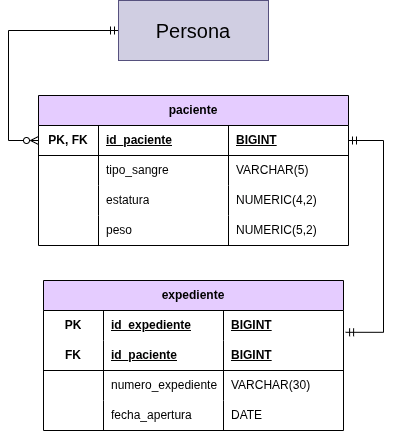

The diagram above was exported from draw.io. Its source (the exported page's mxGraphModel, read from the mxfile embedded in the PNG):
<mxGraphModel dx="1604" dy="884" grid="1" gridSize="10" guides="1" tooltips="1" connect="1" arrows="1" fold="1" page="1" pageScale="1" pageWidth="850" pageHeight="1100" math="0" shadow="0">
  <root>
    <mxCell id="0" />
    <mxCell id="1" parent="0" />
    <mxCell id="An4NlbkeZlmgP6Hc9_uj-18" edge="1" parent="1" source="5dERUjr6P9mU8rL2PiA1-1" style="edgeStyle=orthogonalEdgeStyle;rounded=0;orthogonalLoop=1;jettySize=auto;html=1;entryX=0;entryY=0.5;entryDx=0;entryDy=0;defaultLabelBackgroundColor=page;exitX=0;exitY=0.5;exitDx=0;exitDy=0;startArrow=ERmandOne;startFill=0;endArrow=ERzeroToMany;endFill=0;" target="C-vR_n3L44xfyB3Ueigw-2">
      <mxGeometry relative="1" as="geometry">
        <Array as="points">
          <mxPoint x="245" y="370" />
          <mxPoint x="245" y="480" />
        </Array>
      </mxGeometry>
    </mxCell>
    <mxCell id="5dERUjr6P9mU8rL2PiA1-1" parent="1" style="whiteSpace=wrap;html=1;align=center;fillColor=#d0cee2;strokeColor=#56517e;" value="&lt;font style=&quot;font-size: 20px;&quot;&gt;Persona&lt;/font&gt;" vertex="1">
      <mxGeometry height="60" width="150" x="355" y="340" as="geometry" />
    </mxCell>
    <mxCell id="C-vR_n3L44xfyB3Ueigw-1" parent="1" style="shape=table;startSize=30;container=1;collapsible=1;childLayout=tableLayout;fixedRows=1;rowLines=0;fontStyle=1;align=center;resizeLast=1;html=1;whiteSpace=wrap;fillColor=#E5CCFF;strokeColor=#000000;" value="paciente" vertex="1">
      <mxGeometry height="150" width="310" x="275" y="435" as="geometry" />
    </mxCell>
    <mxCell id="C-vR_n3L44xfyB3Ueigw-2" parent="C-vR_n3L44xfyB3Ueigw-1" style="shape=tableRow;horizontal=0;startSize=0;swimlaneHead=0;swimlaneBody=0;fillColor=none;collapsible=0;dropTarget=0;points=[[0,0.5],[1,0.5]];portConstraint=eastwest;top=0;left=0;right=0;bottom=1;html=1;" value="" vertex="1">
      <mxGeometry height="30" width="310" y="30" as="geometry" />
    </mxCell>
    <mxCell id="C-vR_n3L44xfyB3Ueigw-3" parent="C-vR_n3L44xfyB3Ueigw-2" style="shape=partialRectangle;connectable=0;fillColor=none;top=0;left=0;bottom=0;right=0;fontStyle=1;overflow=hidden;html=1;whiteSpace=wrap;" value="PK, FK" vertex="1">
      <mxGeometry height="30" width="60" as="geometry">
        <mxRectangle height="30" width="60" as="alternateBounds" />
      </mxGeometry>
    </mxCell>
    <mxCell id="C-vR_n3L44xfyB3Ueigw-4" parent="C-vR_n3L44xfyB3Ueigw-2" style="shape=partialRectangle;connectable=0;fillColor=none;top=0;left=0;bottom=0;right=0;align=left;spacingLeft=6;fontStyle=5;overflow=hidden;html=1;whiteSpace=wrap;" value="id_paciente" vertex="1">
      <mxGeometry height="30" width="130" x="60" as="geometry">
        <mxRectangle height="30" width="130" as="alternateBounds" />
      </mxGeometry>
    </mxCell>
    <mxCell id="C-vR_n3L44xfyB3Ueigw-5" parent="C-vR_n3L44xfyB3Ueigw-2" style="shape=partialRectangle;connectable=0;fillColor=none;top=0;left=0;bottom=0;right=0;align=left;spacingLeft=6;fontStyle=5;overflow=hidden;html=1;whiteSpace=wrap;" value="BIGINT" vertex="1">
      <mxGeometry height="30" width="120" x="190" as="geometry">
        <mxRectangle height="30" width="120" as="alternateBounds" />
      </mxGeometry>
    </mxCell>
    <mxCell id="C-vR_n3L44xfyB3Ueigw-6" parent="C-vR_n3L44xfyB3Ueigw-1" style="shape=tableRow;horizontal=0;startSize=0;swimlaneHead=0;swimlaneBody=0;fillColor=none;collapsible=0;dropTarget=0;points=[[0,0.5],[1,0.5]];portConstraint=eastwest;top=0;left=0;right=0;bottom=0;html=1;" value="" vertex="1">
      <mxGeometry height="30" width="310" y="60" as="geometry" />
    </mxCell>
    <mxCell id="C-vR_n3L44xfyB3Ueigw-7" parent="C-vR_n3L44xfyB3Ueigw-6" style="shape=partialRectangle;connectable=0;fillColor=none;top=0;left=0;bottom=0;right=0;editable=1;overflow=hidden;html=1;whiteSpace=wrap;" value="" vertex="1">
      <mxGeometry height="30" width="60" as="geometry">
        <mxRectangle height="30" width="60" as="alternateBounds" />
      </mxGeometry>
    </mxCell>
    <mxCell id="C-vR_n3L44xfyB3Ueigw-8" parent="C-vR_n3L44xfyB3Ueigw-6" style="shape=partialRectangle;connectable=0;fillColor=none;top=0;left=0;bottom=0;right=0;align=left;spacingLeft=6;overflow=hidden;html=1;whiteSpace=wrap;" value="tipo_sangre" vertex="1">
      <mxGeometry height="30" width="130" x="60" as="geometry">
        <mxRectangle height="30" width="130" as="alternateBounds" />
      </mxGeometry>
    </mxCell>
    <mxCell id="C-vR_n3L44xfyB3Ueigw-9" parent="C-vR_n3L44xfyB3Ueigw-6" style="shape=partialRectangle;connectable=0;fillColor=none;top=0;left=0;bottom=0;right=0;align=left;spacingLeft=6;overflow=hidden;html=1;whiteSpace=wrap;" value="VARCHAR(5)" vertex="1">
      <mxGeometry height="30" width="120" x="190" as="geometry">
        <mxRectangle height="30" width="120" as="alternateBounds" />
      </mxGeometry>
    </mxCell>
    <mxCell id="C-vR_n3L44xfyB3Ueigw-10" parent="C-vR_n3L44xfyB3Ueigw-1" style="shape=tableRow;horizontal=0;startSize=0;swimlaneHead=0;swimlaneBody=0;fillColor=none;collapsible=0;dropTarget=0;points=[[0,0.5],[1,0.5]];portConstraint=eastwest;top=0;left=0;right=0;bottom=0;html=1;" vertex="1">
      <mxGeometry height="30" width="310" y="90" as="geometry" />
    </mxCell>
    <mxCell id="C-vR_n3L44xfyB3Ueigw-11" parent="C-vR_n3L44xfyB3Ueigw-10" style="shape=partialRectangle;connectable=0;fillColor=none;top=0;left=0;bottom=0;right=0;editable=1;overflow=hidden;html=1;whiteSpace=wrap;" vertex="1">
      <mxGeometry height="30" width="60" as="geometry">
        <mxRectangle height="30" width="60" as="alternateBounds" />
      </mxGeometry>
    </mxCell>
    <mxCell id="C-vR_n3L44xfyB3Ueigw-12" parent="C-vR_n3L44xfyB3Ueigw-10" style="shape=partialRectangle;connectable=0;fillColor=none;top=0;left=0;bottom=0;right=0;align=left;spacingLeft=6;overflow=hidden;html=1;whiteSpace=wrap;" value="estatura" vertex="1">
      <mxGeometry height="30" width="130" x="60" as="geometry">
        <mxRectangle height="30" width="130" as="alternateBounds" />
      </mxGeometry>
    </mxCell>
    <mxCell id="C-vR_n3L44xfyB3Ueigw-13" parent="C-vR_n3L44xfyB3Ueigw-10" style="shape=partialRectangle;connectable=0;fillColor=none;top=0;left=0;bottom=0;right=0;align=left;spacingLeft=6;overflow=hidden;html=1;whiteSpace=wrap;" value="NUMERIC(4,2)" vertex="1">
      <mxGeometry height="30" width="120" x="190" as="geometry">
        <mxRectangle height="30" width="120" as="alternateBounds" />
      </mxGeometry>
    </mxCell>
    <mxCell id="C-vR_n3L44xfyB3Ueigw-14" parent="C-vR_n3L44xfyB3Ueigw-1" style="shape=tableRow;horizontal=0;startSize=0;swimlaneHead=0;swimlaneBody=0;fillColor=none;collapsible=0;dropTarget=0;points=[[0,0.5],[1,0.5]];portConstraint=eastwest;top=0;left=0;right=0;bottom=0;html=1;" value="" vertex="1">
      <mxGeometry height="30" width="310" y="120" as="geometry" />
    </mxCell>
    <mxCell id="C-vR_n3L44xfyB3Ueigw-15" parent="C-vR_n3L44xfyB3Ueigw-14" style="shape=partialRectangle;connectable=0;fillColor=none;top=0;left=0;bottom=0;right=0;editable=1;overflow=hidden;html=1;whiteSpace=wrap;" value="" vertex="1">
      <mxGeometry height="30" width="60" as="geometry">
        <mxRectangle height="30" width="60" as="alternateBounds" />
      </mxGeometry>
    </mxCell>
    <mxCell id="C-vR_n3L44xfyB3Ueigw-16" parent="C-vR_n3L44xfyB3Ueigw-14" style="shape=partialRectangle;connectable=0;fillColor=none;top=0;left=0;bottom=0;right=0;align=left;spacingLeft=6;overflow=hidden;html=1;whiteSpace=wrap;" value="peso" vertex="1">
      <mxGeometry height="30" width="130" x="60" as="geometry">
        <mxRectangle height="30" width="130" as="alternateBounds" />
      </mxGeometry>
    </mxCell>
    <mxCell id="C-vR_n3L44xfyB3Ueigw-17" parent="C-vR_n3L44xfyB3Ueigw-14" style="shape=partialRectangle;connectable=0;fillColor=none;top=0;left=0;bottom=0;right=0;align=left;spacingLeft=6;overflow=hidden;html=1;whiteSpace=wrap;" value="NUMERIC(5,2)" vertex="1">
      <mxGeometry height="30" width="120" x="190" as="geometry">
        <mxRectangle height="30" width="120" as="alternateBounds" />
      </mxGeometry>
    </mxCell>
    <mxCell id="An4NlbkeZlmgP6Hc9_uj-1" parent="1" style="shape=table;startSize=30;container=1;collapsible=1;childLayout=tableLayout;fixedRows=1;rowLines=0;fontStyle=1;align=center;resizeLast=1;html=1;whiteSpace=wrap;fillColor=#E5CCFF;strokeColor=#000000;" value="expediente" vertex="1">
      <mxGeometry height="150" width="300" x="280" y="620" as="geometry" />
    </mxCell>
    <mxCell id="An4NlbkeZlmgP6Hc9_uj-2" parent="An4NlbkeZlmgP6Hc9_uj-1" style="shape=tableRow;horizontal=0;startSize=0;swimlaneHead=0;swimlaneBody=0;fillColor=none;collapsible=0;dropTarget=0;points=[[0,0.5],[1,0.5]];portConstraint=eastwest;top=0;left=0;right=0;bottom=0;html=1;" vertex="1">
      <mxGeometry height="30" width="300" y="30" as="geometry" />
    </mxCell>
    <mxCell id="An4NlbkeZlmgP6Hc9_uj-3" parent="An4NlbkeZlmgP6Hc9_uj-2" style="shape=partialRectangle;connectable=0;fillColor=none;top=0;left=0;bottom=0;right=0;fontStyle=1;overflow=hidden;html=1;whiteSpace=wrap;" value="PK" vertex="1">
      <mxGeometry height="30" width="60" as="geometry">
        <mxRectangle height="30" width="60" as="alternateBounds" />
      </mxGeometry>
    </mxCell>
    <mxCell id="An4NlbkeZlmgP6Hc9_uj-4" parent="An4NlbkeZlmgP6Hc9_uj-2" style="shape=partialRectangle;connectable=0;fillColor=none;top=0;left=0;bottom=0;right=0;align=left;spacingLeft=6;fontStyle=5;overflow=hidden;html=1;whiteSpace=wrap;" value="id_expediente" vertex="1">
      <mxGeometry height="30" width="120" x="60" as="geometry">
        <mxRectangle height="30" width="120" as="alternateBounds" />
      </mxGeometry>
    </mxCell>
    <mxCell id="An4NlbkeZlmgP6Hc9_uj-5" parent="An4NlbkeZlmgP6Hc9_uj-2" style="shape=partialRectangle;connectable=0;fillColor=none;top=0;left=0;bottom=0;right=0;align=left;spacingLeft=6;fontStyle=5;overflow=hidden;html=1;whiteSpace=wrap;" value="BIGINT" vertex="1">
      <mxGeometry height="30" width="120" x="180" as="geometry">
        <mxRectangle height="30" width="120" as="alternateBounds" />
      </mxGeometry>
    </mxCell>
    <mxCell id="An4NlbkeZlmgP6Hc9_uj-6" parent="An4NlbkeZlmgP6Hc9_uj-1" style="shape=tableRow;horizontal=0;startSize=0;swimlaneHead=0;swimlaneBody=0;fillColor=none;collapsible=0;dropTarget=0;points=[[0,0.5],[1,0.5]];portConstraint=eastwest;top=0;left=0;right=0;bottom=1;html=1;" value="" vertex="1">
      <mxGeometry height="30" width="300" y="60" as="geometry" />
    </mxCell>
    <mxCell id="An4NlbkeZlmgP6Hc9_uj-7" parent="An4NlbkeZlmgP6Hc9_uj-6" style="shape=partialRectangle;connectable=0;fillColor=none;top=0;left=0;bottom=0;right=0;fontStyle=1;overflow=hidden;html=1;whiteSpace=wrap;" value="FK" vertex="1">
      <mxGeometry height="30" width="60" as="geometry">
        <mxRectangle height="30" width="60" as="alternateBounds" />
      </mxGeometry>
    </mxCell>
    <mxCell id="An4NlbkeZlmgP6Hc9_uj-8" parent="An4NlbkeZlmgP6Hc9_uj-6" style="shape=partialRectangle;connectable=0;fillColor=none;top=0;left=0;bottom=0;right=0;align=left;spacingLeft=6;fontStyle=5;overflow=hidden;html=1;whiteSpace=wrap;" value="id_paciente" vertex="1">
      <mxGeometry height="30" width="120" x="60" as="geometry">
        <mxRectangle height="30" width="120" as="alternateBounds" />
      </mxGeometry>
    </mxCell>
    <mxCell id="An4NlbkeZlmgP6Hc9_uj-9" parent="An4NlbkeZlmgP6Hc9_uj-6" style="shape=partialRectangle;connectable=0;fillColor=none;top=0;left=0;bottom=0;right=0;align=left;spacingLeft=6;fontStyle=5;overflow=hidden;html=1;whiteSpace=wrap;" value="BIGINT" vertex="1">
      <mxGeometry height="30" width="120" x="180" as="geometry">
        <mxRectangle height="30" width="120" as="alternateBounds" />
      </mxGeometry>
    </mxCell>
    <mxCell id="An4NlbkeZlmgP6Hc9_uj-10" parent="An4NlbkeZlmgP6Hc9_uj-1" style="shape=tableRow;horizontal=0;startSize=0;swimlaneHead=0;swimlaneBody=0;fillColor=none;collapsible=0;dropTarget=0;points=[[0,0.5],[1,0.5]];portConstraint=eastwest;top=0;left=0;right=0;bottom=0;html=1;" value="" vertex="1">
      <mxGeometry height="30" width="300" y="90" as="geometry" />
    </mxCell>
    <mxCell id="An4NlbkeZlmgP6Hc9_uj-11" parent="An4NlbkeZlmgP6Hc9_uj-10" style="shape=partialRectangle;connectable=0;fillColor=none;top=0;left=0;bottom=0;right=0;editable=1;overflow=hidden;html=1;whiteSpace=wrap;" value="" vertex="1">
      <mxGeometry height="30" width="60" as="geometry">
        <mxRectangle height="30" width="60" as="alternateBounds" />
      </mxGeometry>
    </mxCell>
    <mxCell id="An4NlbkeZlmgP6Hc9_uj-12" parent="An4NlbkeZlmgP6Hc9_uj-10" style="shape=partialRectangle;connectable=0;fillColor=none;top=0;left=0;bottom=0;right=0;align=left;spacingLeft=6;overflow=hidden;html=1;whiteSpace=wrap;" value="numero_expediente" vertex="1">
      <mxGeometry height="30" width="120" x="60" as="geometry">
        <mxRectangle height="30" width="120" as="alternateBounds" />
      </mxGeometry>
    </mxCell>
    <mxCell id="An4NlbkeZlmgP6Hc9_uj-13" parent="An4NlbkeZlmgP6Hc9_uj-10" style="shape=partialRectangle;connectable=0;fillColor=none;top=0;left=0;bottom=0;right=0;align=left;spacingLeft=6;overflow=hidden;html=1;whiteSpace=wrap;" value="VARCHAR(30)" vertex="1">
      <mxGeometry height="30" width="120" x="180" as="geometry">
        <mxRectangle height="30" width="120" as="alternateBounds" />
      </mxGeometry>
    </mxCell>
    <mxCell id="An4NlbkeZlmgP6Hc9_uj-14" parent="An4NlbkeZlmgP6Hc9_uj-1" style="shape=tableRow;horizontal=0;startSize=0;swimlaneHead=0;swimlaneBody=0;fillColor=none;collapsible=0;dropTarget=0;points=[[0,0.5],[1,0.5]];portConstraint=eastwest;top=0;left=0;right=0;bottom=0;html=1;" value="" vertex="1">
      <mxGeometry height="30" width="300" y="120" as="geometry" />
    </mxCell>
    <mxCell id="An4NlbkeZlmgP6Hc9_uj-15" parent="An4NlbkeZlmgP6Hc9_uj-14" style="shape=partialRectangle;connectable=0;fillColor=none;top=0;left=0;bottom=0;right=0;editable=1;overflow=hidden;html=1;whiteSpace=wrap;" value="" vertex="1">
      <mxGeometry height="30" width="60" as="geometry">
        <mxRectangle height="30" width="60" as="alternateBounds" />
      </mxGeometry>
    </mxCell>
    <mxCell id="An4NlbkeZlmgP6Hc9_uj-16" parent="An4NlbkeZlmgP6Hc9_uj-14" style="shape=partialRectangle;connectable=0;fillColor=none;top=0;left=0;bottom=0;right=0;align=left;spacingLeft=6;overflow=hidden;html=1;whiteSpace=wrap;" value="fecha_apertura" vertex="1">
      <mxGeometry height="30" width="120" x="60" as="geometry">
        <mxRectangle height="30" width="120" as="alternateBounds" />
      </mxGeometry>
    </mxCell>
    <mxCell id="An4NlbkeZlmgP6Hc9_uj-17" parent="An4NlbkeZlmgP6Hc9_uj-14" style="shape=partialRectangle;connectable=0;fillColor=none;top=0;left=0;bottom=0;right=0;align=left;spacingLeft=6;overflow=hidden;html=1;whiteSpace=wrap;" value="DATE" vertex="1">
      <mxGeometry height="30" width="120" x="180" as="geometry">
        <mxRectangle height="30" width="120" as="alternateBounds" />
      </mxGeometry>
    </mxCell>
    <mxCell id="An4NlbkeZlmgP6Hc9_uj-19" edge="1" parent="1" source="C-vR_n3L44xfyB3Ueigw-2" style="edgeStyle=orthogonalEdgeStyle;rounded=0;orthogonalLoop=1;jettySize=auto;html=1;entryX=1.007;entryY=0.727;entryDx=0;entryDy=0;entryPerimeter=0;defaultLabelBackgroundColor=page;exitX=1;exitY=0.5;exitDx=0;exitDy=0;startArrow=ERmandOne;startFill=0;endArrow=ERmandOne;endFill=0;" target="An4NlbkeZlmgP6Hc9_uj-2">
      <mxGeometry relative="1" x="-0.0026" as="geometry">
        <Array as="points">
          <mxPoint x="620" y="480" />
          <mxPoint x="620" y="671.8" />
        </Array>
      </mxGeometry>
    </mxCell>
  </root>
</mxGraphModel>